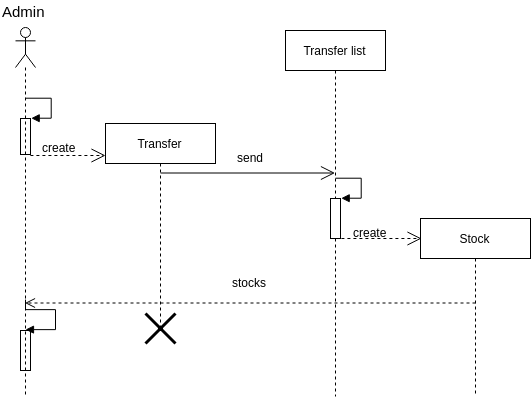

The diagram above was exported from draw.io. Its source (the exported page's mxGraphModel, read from the mxfile embedded in the PNG):
<mxGraphModel dx="1200" dy="674" grid="1" gridSize="10" guides="1" tooltips="1" connect="1" arrows="1" fold="1" page="1" pageScale="1" pageWidth="827" pageHeight="1169" math="0" shadow="0">
  <root>
    <mxCell id="0" />
    <mxCell id="1" parent="0" />
    <mxCell id="e05HeI-ShnzRfl5kFiLW-31" value="" style="html=1;points=[];perimeter=orthogonalPerimeter;" parent="1" vertex="1">
      <mxGeometry x="525" y="122" width="10" height="36" as="geometry" />
    </mxCell>
    <mxCell id="e05HeI-ShnzRfl5kFiLW-32" value="" style="edgeStyle=orthogonalEdgeStyle;html=1;align=left;spacingLeft=2;endArrow=block;rounded=0;entryX=1;entryY=0;" parent="1" target="e05HeI-ShnzRfl5kFiLW-31" edge="1">
      <mxGeometry relative="1" as="geometry">
        <mxPoint x="530" y="101.5" as="sourcePoint" />
        <Array as="points">
          <mxPoint x="555" y="101.5" />
        </Array>
      </mxGeometry>
    </mxCell>
    <mxCell id="e05HeI-ShnzRfl5kFiLW-43" value="" style="html=1;points=[];perimeter=orthogonalPerimeter;" parent="1" vertex="1">
      <mxGeometry x="525" y="334" width="10" height="40" as="geometry" />
    </mxCell>
    <mxCell id="e05HeI-ShnzRfl5kFiLW-44" value="" style="edgeStyle=orthogonalEdgeStyle;html=1;align=left;spacingLeft=2;endArrow=block;rounded=0;entryX=0.5;entryY=-0.001;entryDx=0;entryDy=0;entryPerimeter=0;" parent="1" edge="1">
      <mxGeometry relative="1" as="geometry">
        <mxPoint x="530" y="303" as="sourcePoint" />
        <Array as="points">
          <mxPoint x="560" y="313" />
          <mxPoint x="560" y="333" />
        </Array>
        <mxPoint x="530" y="333" as="targetPoint" />
      </mxGeometry>
    </mxCell>
    <mxCell id="bGAd2kfJo-M6SVEiUT0d-1" value="" style="endArrow=open;endSize=12;dashed=1;html=1;" edge="1" parent="1">
      <mxGeometry width="160" relative="1" as="geometry">
        <mxPoint x="534.9069767441861" y="159" as="sourcePoint" />
        <mxPoint x="610" y="159" as="targetPoint" />
      </mxGeometry>
    </mxCell>
    <mxCell id="bGAd2kfJo-M6SVEiUT0d-2" value="create&lt;br&gt;&lt;br&gt;" style="text;html=1;resizable=0;points=[];autosize=1;align=left;verticalAlign=top;spacingTop=-4;" vertex="1" parent="1">
      <mxGeometry x="545" y="142" width="50" height="30" as="geometry" />
    </mxCell>
    <mxCell id="bGAd2kfJo-M6SVEiUT0d-6" value="Transfer" style="shape=umlLifeline;perimeter=lifelinePerimeter;whiteSpace=wrap;html=1;container=1;collapsible=0;recursiveResize=0;outlineConnect=0;" vertex="1" parent="1">
      <mxGeometry x="610" y="127" width="110" height="205" as="geometry" />
    </mxCell>
    <mxCell id="bGAd2kfJo-M6SVEiUT0d-7" value="" style="shape=umlDestroy;whiteSpace=wrap;html=1;strokeWidth=3;" vertex="1" parent="bGAd2kfJo-M6SVEiUT0d-6">
      <mxGeometry x="40" y="190" width="30" height="30" as="geometry" />
    </mxCell>
    <mxCell id="bGAd2kfJo-M6SVEiUT0d-13" value="Transfer list" style="shape=umlLifeline;perimeter=lifelinePerimeter;whiteSpace=wrap;html=1;container=1;collapsible=0;recursiveResize=0;outlineConnect=0;" vertex="1" parent="1">
      <mxGeometry x="790" y="34" width="100" height="366" as="geometry" />
    </mxCell>
    <mxCell id="bGAd2kfJo-M6SVEiUT0d-14" value="" style="endArrow=open;endFill=1;endSize=12;html=1;" edge="1" parent="1">
      <mxGeometry width="160" relative="1" as="geometry">
        <mxPoint x="665" y="176.5" as="sourcePoint" />
        <mxPoint x="839.5" y="176.5" as="targetPoint" />
      </mxGeometry>
    </mxCell>
    <mxCell id="bGAd2kfJo-M6SVEiUT0d-15" value="send" style="text;html=1;resizable=0;points=[];autosize=1;align=left;verticalAlign=top;spacingTop=-4;" vertex="1" parent="1">
      <mxGeometry x="740" y="152" width="40" height="20" as="geometry" />
    </mxCell>
    <mxCell id="bGAd2kfJo-M6SVEiUT0d-16" value="" style="endArrow=open;endSize=12;dashed=1;html=1;entryX=0;entryY=0.083;entryDx=0;entryDy=0;entryPerimeter=0;" edge="1" parent="1">
      <mxGeometry width="160" relative="1" as="geometry">
        <mxPoint x="845.9069767441861" y="242" as="sourcePoint" />
        <mxPoint x="926" y="242" as="targetPoint" />
      </mxGeometry>
    </mxCell>
    <mxCell id="bGAd2kfJo-M6SVEiUT0d-17" value="create&lt;br&gt;&lt;br&gt;" style="text;html=1;resizable=0;points=[];autosize=1;align=left;verticalAlign=top;spacingTop=-4;" vertex="1" parent="1">
      <mxGeometry x="856" y="227" width="50" height="30" as="geometry" />
    </mxCell>
    <mxCell id="bGAd2kfJo-M6SVEiUT0d-18" value="Stock" style="shape=umlLifeline;perimeter=lifelinePerimeter;whiteSpace=wrap;html=1;container=1;collapsible=0;recursiveResize=0;outlineConnect=0;" vertex="1" parent="1">
      <mxGeometry x="925" y="222" width="110" height="178" as="geometry" />
    </mxCell>
    <mxCell id="bGAd2kfJo-M6SVEiUT0d-21" value="" style="html=1;points=[];perimeter=orthogonalPerimeter;" vertex="1" parent="1">
      <mxGeometry x="835" y="202" width="10" height="40" as="geometry" />
    </mxCell>
    <mxCell id="bGAd2kfJo-M6SVEiUT0d-22" value="" style="edgeStyle=orthogonalEdgeStyle;html=1;align=left;spacingLeft=2;endArrow=block;rounded=0;entryX=1;entryY=0;" edge="1" target="bGAd2kfJo-M6SVEiUT0d-21" parent="1">
      <mxGeometry relative="1" as="geometry">
        <mxPoint x="840" y="182" as="sourcePoint" />
        <Array as="points">
          <mxPoint x="865" y="182" />
        </Array>
      </mxGeometry>
    </mxCell>
    <mxCell id="bGAd2kfJo-M6SVEiUT0d-26" value="" style="html=1;verticalAlign=bottom;endArrow=open;dashed=1;endSize=8;" edge="1" parent="1">
      <mxGeometry relative="1" as="geometry">
        <mxPoint x="980" y="306.5" as="sourcePoint" />
        <mxPoint x="529.5" y="306.5" as="targetPoint" />
      </mxGeometry>
    </mxCell>
    <mxCell id="bGAd2kfJo-M6SVEiUT0d-27" value="stocks" style="text;html=1;resizable=0;points=[];autosize=1;align=left;verticalAlign=top;spacingTop=-4;" vertex="1" parent="1">
      <mxGeometry x="735" y="277" width="50" height="20" as="geometry" />
    </mxCell>
    <mxCell id="bGAd2kfJo-M6SVEiUT0d-36" value="" style="shape=umlLifeline;participant=umlActor;perimeter=lifelinePerimeter;whiteSpace=wrap;html=1;container=1;collapsible=0;recursiveResize=0;verticalAlign=top;spacingTop=36;labelBackgroundColor=#ffffff;outlineConnect=0;" vertex="1" parent="1">
      <mxGeometry x="520" y="31" width="20" height="369" as="geometry" />
    </mxCell>
    <mxCell id="bGAd2kfJo-M6SVEiUT0d-37" value="&lt;font style=&quot;font-size: 15px&quot;&gt;Admin&lt;/font&gt;" style="text;html=1;resizable=0;points=[];autosize=1;align=left;verticalAlign=top;spacingTop=-4;" vertex="1" parent="1">
      <mxGeometry x="505" y="4" width="60" height="20" as="geometry" />
    </mxCell>
  </root>
</mxGraphModel>